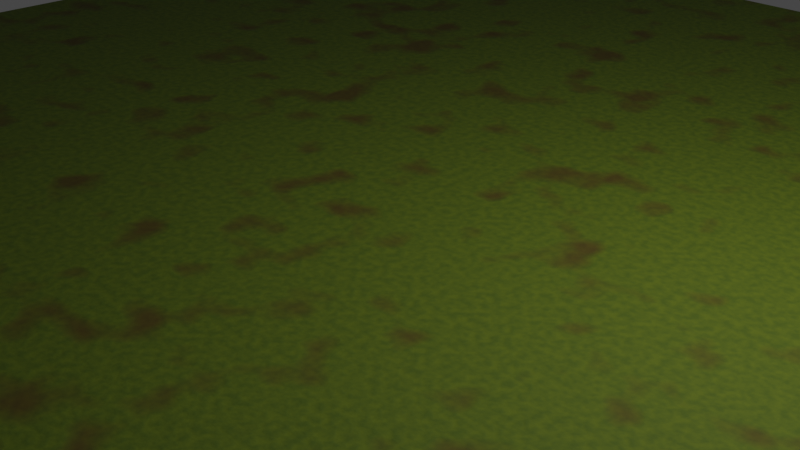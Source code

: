 # Source: Grass_Texture.blend  (saved by Blender 3.6.11; exported with 4.5.12 LTS)
import bpy
from mathutils import Matrix  # noqa: F401  (used for matrix-valued properties, if any)

bpy.ops.wm.read_factory_settings(use_empty=True)
scene = bpy.context.scene
scene.name = 'Scene'

# ---- collections
col_collection = bpy.data.collections.new('Collection'); scene.collection.children.link(col_collection)

# ---- materials (node trees are filled in below, after node groups)
mat_grass = bpy.data.materials.new('Grass')
mat_grass.use_transparent_shadow = False

# ---- material node trees
mat_grass.use_nodes = True; mat_grass.node_tree.nodes.clear()
_N = mat_grass.node_tree.nodes; _L = mat_grass.node_tree.links
n0 = _N.new('ShaderNodeOutputMaterial'); n0.name = 'Material Output'; n0.location = (300, 300)
n1 = _N.new('ShaderNodeTexNoise'); n1.name = 'Noise Texture'; n1.location = (-1968, -132)
n1.inputs[2].default_value = 240.0
n2 = _N.new('ShaderNodeValToRGB'); n2.name = 'Color Ramp'; n2.location = (-1574, 0)
while len(n2.color_ramp.elements) > 1: n2.color_ramp.elements.remove(n2.color_ramp.elements[-1])
n2.color_ramp.elements[0].position = 0.3318; n2.color_ramp.elements[0].color = (0.05721, 0.1621, 0.0, 1.0)
_e = n2.color_ramp.elements.new(0.6727); _e.color = (0.1161, 0.2217, 0.0, 1.0)
n3 = _N.new('ShaderNodeValToRGB'); n3.name = 'Color Ramp.001'; n3.location = (-1536, -272)
while len(n3.color_ramp.elements) > 1: n3.color_ramp.elements.remove(n3.color_ramp.elements[-1])
n3.color_ramp.elements[0].position = 0.0; n3.color_ramp.elements[0].color = (0.07707, 0.2229, 0.0, 1.0)
_e = n3.color_ramp.elements.new(0.7818); _e.color = (0.06027, 0.1122, 0.0, 1.0)
n4 = _N.new('ShaderNodeValToRGB'); n4.name = 'Color Ramp.002'; n4.location = (-1373, 306)
while len(n4.color_ramp.elements) > 1: n4.color_ramp.elements.remove(n4.color_ramp.elements[-1])
n4.color_ramp.elements[0].position = 0.2455; n4.color_ramp.elements[0].color = (0.1959, 0.1959, 0.1959, 1.0)
_e = n4.color_ramp.elements.new(0.4409); _e.color = (0.5295, 0.5295, 0.5295, 1.0)
n5 = _N.new('ShaderNodeMix'); n5.name = 'Mix'; n5.location = (-1042, 250)
n5.data_type = 'RGBA'
n5.inputs[6].default_value = (0.05992, 0.01477, 0.0, 1.0)
n6 = _N.new('ShaderNodeBump'); n6.name = 'Bump.001'; n6.location = (-531, -270)
n6.inputs[1].default_value = 0.2
n6.inputs[2].default_value = 1.0
n7 = _N.new('ShaderNodeBsdfPrincipled'); n7.name = 'Principled BSDF'; n7.location = (-196, 291)
n7.distribution = 'GGX'
n7.subsurface_method = 'RANDOM_WALK_SKIN'
n7.inputs[2].default_value = 0.8591
n7.inputs[3].default_value = 1.45
n7.inputs[27].default_value = (0.0, 0.0, 0.0, 1.0)
n7.inputs[28].default_value = 1.0
n8 = _N.new('ShaderNodeValToRGB'); n8.name = 'Color Ramp.003'; n8.location = (-1100, -60)
while len(n8.color_ramp.elements) > 1: n8.color_ramp.elements.remove(n8.color_ramp.elements[-1])
n8.color_ramp.elements[0].position = 0.2864; n8.color_ramp.elements[0].color = (0.0901, 0.0901, 0.0901, 1.0)
_e = n8.color_ramp.elements.new(0.8455); _e.color = (1.0, 1.0, 1.0, 1.0)
n9 = _N.new('ShaderNodeMix'); n9.name = 'Mix.001'; n9.location = (-783, -167)
n9.data_type = 'RGBA'
n9.inputs[6].default_value = (0.09224, 0.009844, 0.0, 1.0)
n10 = _N.new('ShaderNodeTexNoise'); n10.name = 'Noise Texture.001'; n10.location = (-1592, 267)
n10.inputs[2].default_value = 43.0
n10.inputs[3].default_value = 8.4
n10.inputs[4].default_value = 0.2417
_L.new(n1.outputs[0], n2.inputs[0])
_L.new(n1.outputs[0], n3.inputs[0])
_L.new(n2.outputs[0], n5.inputs[3])
_L.new(n2.outputs[0], n5.inputs[7])
_L.new(n4.outputs[0], n5.inputs[0])
_L.new(n5.outputs[2], n7.inputs[0])
_L.new(n10.outputs[0], n4.inputs[0])
_L.new(n4.outputs[0], n8.inputs[0])
_L.new(n3.outputs[0], n9.inputs[7])
_L.new(n8.outputs[0], n9.inputs[0])
_L.new(n9.outputs[2], n6.inputs[3])
_L.new(n6.outputs[0], n7.inputs[5])
_L.new(n7.outputs[0], n0.inputs[0])
n0.is_active_output = True

# ---- world
world_world = bpy.data.worlds.new('World'); scene.world = world_world
world_world.use_nodes = True; world_world.node_tree.nodes.clear()
_N = world_world.node_tree.nodes; _L = world_world.node_tree.links
n0 = _N.new('ShaderNodeOutputWorld'); n0.name = 'World Output'; n0.location = (300, 300)
n1 = _N.new('ShaderNodeBackground'); n1.name = 'Background'; n1.location = (10, 300)
n1.inputs[0].default_value = (0.05088, 0.05088, 0.05088, 1.0)
_L.new(n1.outputs[0], n0.inputs[0])
n0.is_active_output = True
world_world.color = (0.05088, 0.05088, 0.05088)
world_world.use_sun_shadow = False
world_world.sun_shadow_jitter_overblur = 0.0

# ---- cameras
cam_camera = bpy.data.cameras.new('Camera')
cam_camera.clip_end = 100.0
cam_camera.ortho_scale = 7.314

# ---- lights
light_light = bpy.data.lights.new('Light', 'POINT')
light_light.transmission_factor = 0.0
light_light.energy = 1000.0
light_light.shadow_soft_size = 0.1
light_light.shadow_maximum_resolution = 0.006
light_light.use_absolute_resolution = True

# ---- meshes
me_plane = bpy.data.meshes.new('Plane')
me_plane.from_pydata([(-10.0, -10.0, 0.0), (10.0, -10.0, 0.0), (-10.0, 10.0, 0.0), (10.0, 10.0, 0.0)], [], [(0, 1, 3, 2)])
_uv = me_plane.uv_layers.new(name='UVMap')
_uv.uv.foreach_set('vector', [0.0, 0.0, 1.0, 0.0, 1.0, 1.0, 0.0, 1.0])
me_plane.materials.append(mat_grass)
me_plane.update()

# ---- objects
ob_light = bpy.data.objects.new('Light', light_light)
ob_camera = bpy.data.objects.new('Camera', cam_camera)
ob_plane = bpy.data.objects.new('Plane', me_plane)

# ---- transforms, parenting, visibility, modifiers, constraints
ob_light.location = (4.076, 1.005, 5.904)
ob_light.rotation_euler = (0.6503, 0.05522, 1.866)
ob_light.lock_rotations_4d = False
ob_light.empty_display_type = 'ARROWS'
ob_light.color = (0.0, 0.0, 0.0, 0.0)
ob_light.lineart.crease_threshold = 0.0
ob_camera.location = (7.359, -6.926, 4.958)
ob_camera.rotation_euler = (1.109, 0.0, 0.8149)
ob_camera.lock_rotations_4d = False
ob_camera.empty_display_type = 'ARROWS'
ob_camera.color = (0.0, 0.0, 0.0, 0.0)
ob_camera.display_type = 'WIRE'
ob_camera.lineart.crease_threshold = 0.0
ob_plane.location = (0.0, 0.0, 0.0)

# ---- collection membership
col_collection.objects.link(ob_light)
col_collection.objects.link(ob_camera)
col_collection.objects.link(ob_plane)

# ---- scene / render settings (as saved in the file)
scene.camera = ob_camera
scene.frame_start = 1; scene.frame_end = 250; scene.frame_set(8)
scene.render.engine = 'BLENDER_EEVEE_NEXT'
scene.cycles.sampling_pattern = 'TABULATED_SOBOL'
scene.view_settings.view_transform = 'Filmic'
bpy.context.view_layer.update()
